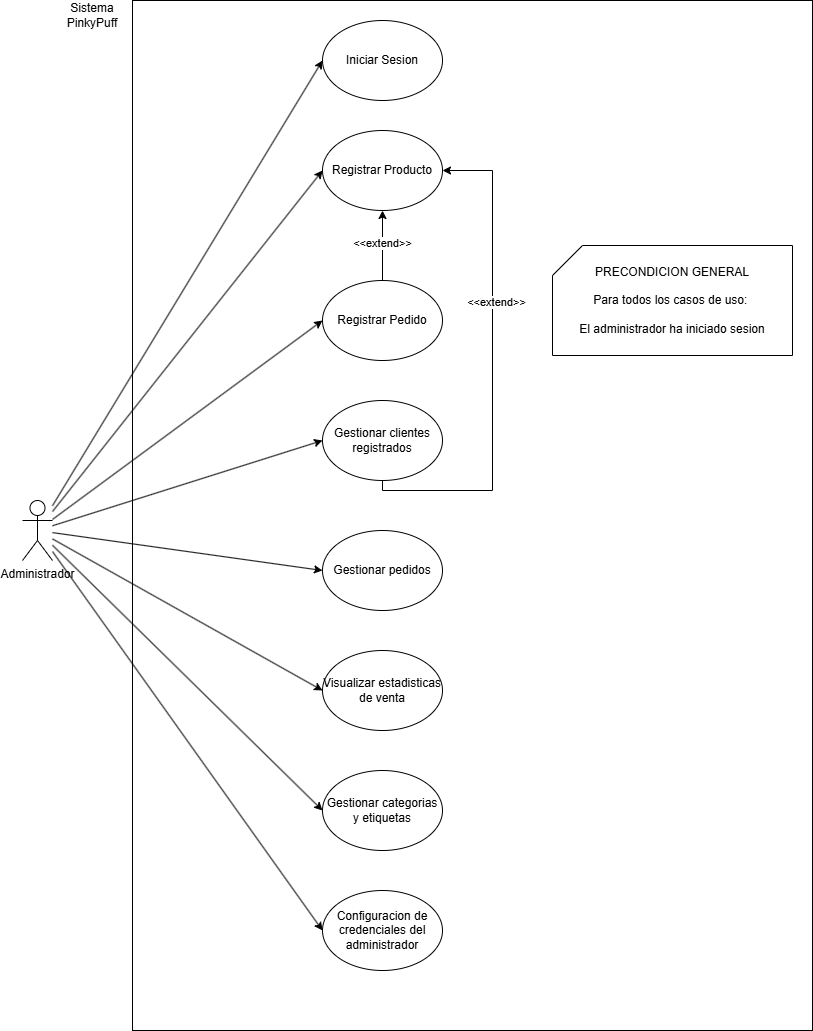

The diagram above was exported from draw.io. Its source (the exported page's mxGraphModel, read from the mxfile embedded in the PNG):
<mxGraphModel dx="968" dy="981" grid="1" gridSize="10" guides="1" tooltips="1" connect="1" arrows="1" fold="1" page="1" pageScale="1" pageWidth="850" pageHeight="1100" math="0" shadow="0">
  <root>
    <mxCell id="0" />
    <mxCell id="1" parent="0" />
    <mxCell id="aUQcKo-7rIrgWmbkAMgk-2" parent="1" style="rounded=0;whiteSpace=wrap;html=1;" value="" vertex="1">
      <mxGeometry height="1030" width="680" x="150" y="20" as="geometry" />
    </mxCell>
    <mxCell id="rT9VtDL6Yrhg03hureGC-10" edge="1" parent="1" source="rT9VtDL6Yrhg03hureGC-1" style="rounded=0;orthogonalLoop=1;jettySize=auto;html=1;entryX=0;entryY=0.5;entryDx=0;entryDy=0;" target="rT9VtDL6Yrhg03hureGC-8">
      <mxGeometry relative="1" as="geometry" />
    </mxCell>
    <mxCell id="rT9VtDL6Yrhg03hureGC-22" edge="1" parent="1" source="rT9VtDL6Yrhg03hureGC-1" style="rounded=0;orthogonalLoop=1;jettySize=auto;html=1;entryX=0;entryY=0.5;entryDx=0;entryDy=0;" target="rT9VtDL6Yrhg03hureGC-61">
      <mxGeometry relative="1" as="geometry">
        <mxPoint x="340" y="320" as="targetPoint" />
      </mxGeometry>
    </mxCell>
    <mxCell id="rT9VtDL6Yrhg03hureGC-40" edge="1" parent="1" source="rT9VtDL6Yrhg03hureGC-1" style="rounded=0;orthogonalLoop=1;jettySize=auto;html=1;entryX=0;entryY=0.5;entryDx=0;entryDy=0;" target="rT9VtDL6Yrhg03hureGC-6">
      <mxGeometry relative="1" as="geometry" />
    </mxCell>
    <mxCell id="rT9VtDL6Yrhg03hureGC-42" edge="1" parent="1" source="rT9VtDL6Yrhg03hureGC-1" style="rounded=0;orthogonalLoop=1;jettySize=auto;html=1;entryX=0;entryY=0.5;entryDx=0;entryDy=0;" target="rT9VtDL6Yrhg03hureGC-35">
      <mxGeometry relative="1" as="geometry" />
    </mxCell>
    <mxCell id="rT9VtDL6Yrhg03hureGC-43" edge="1" parent="1" source="rT9VtDL6Yrhg03hureGC-1" style="rounded=0;orthogonalLoop=1;jettySize=auto;html=1;entryX=0;entryY=0.5;entryDx=0;entryDy=0;" target="rT9VtDL6Yrhg03hureGC-29">
      <mxGeometry relative="1" as="geometry" />
    </mxCell>
    <mxCell id="rT9VtDL6Yrhg03hureGC-44" edge="1" parent="1" source="rT9VtDL6Yrhg03hureGC-1" style="rounded=0;orthogonalLoop=1;jettySize=auto;html=1;entryX=0;entryY=0.5;entryDx=0;entryDy=0;" target="rT9VtDL6Yrhg03hureGC-30">
      <mxGeometry relative="1" as="geometry" />
    </mxCell>
    <mxCell id="rT9VtDL6Yrhg03hureGC-58" edge="1" parent="1" source="rT9VtDL6Yrhg03hureGC-1" style="rounded=0;orthogonalLoop=1;jettySize=auto;html=1;entryX=0;entryY=0.5;entryDx=0;entryDy=0;" target="rT9VtDL6Yrhg03hureGC-27">
      <mxGeometry relative="1" as="geometry">
        <mxPoint x="340" y="439.9999999999998" as="targetPoint" />
      </mxGeometry>
    </mxCell>
    <mxCell id="aUQcKo-7rIrgWmbkAMgk-10" edge="1" parent="1" source="rT9VtDL6Yrhg03hureGC-1" style="rounded=0;orthogonalLoop=1;jettySize=auto;html=1;entryX=0;entryY=0.5;entryDx=0;entryDy=0;" target="aUQcKo-7rIrgWmbkAMgk-5">
      <mxGeometry relative="1" as="geometry" />
    </mxCell>
    <mxCell id="rT9VtDL6Yrhg03hureGC-1" parent="1" style="shape=umlActor;verticalLabelPosition=bottom;verticalAlign=top;html=1;outlineConnect=0;" value="Administrador" vertex="1">
      <mxGeometry height="60" width="30" x="40" y="520" as="geometry" />
    </mxCell>
    <mxCell id="rT9VtDL6Yrhg03hureGC-6" parent="1" style="ellipse;whiteSpace=wrap;html=1;" value="Iniciar Sesion" vertex="1">
      <mxGeometry height="80" width="120" x="340" y="40" as="geometry" />
    </mxCell>
    <mxCell id="rT9VtDL6Yrhg03hureGC-8" parent="1" style="ellipse;whiteSpace=wrap;html=1;" value="Registrar Producto" vertex="1">
      <mxGeometry height="80" width="120" x="340" y="150" as="geometry" />
    </mxCell>
    <mxCell id="rT9VtDL6Yrhg03hureGC-49" edge="1" parent="1" source="rT9VtDL6Yrhg03hureGC-61" style="edgeStyle=orthogonalEdgeStyle;rounded=0;orthogonalLoop=1;jettySize=auto;html=1;entryX=0.5;entryY=1;entryDx=0;entryDy=0;exitX=0.5;exitY=0;exitDx=0;exitDy=0;" target="rT9VtDL6Yrhg03hureGC-8">
      <mxGeometry relative="1" as="geometry">
        <mxPoint x="400" y="280" as="sourcePoint" />
      </mxGeometry>
    </mxCell>
    <mxCell id="rT9VtDL6Yrhg03hureGC-51" connectable="0" parent="rT9VtDL6Yrhg03hureGC-49" style="edgeLabel;html=1;align=center;verticalAlign=middle;resizable=0;points=[];" value="&amp;lt;&amp;lt;extend&amp;gt;&amp;gt;" vertex="1">
      <mxGeometry relative="1" x="0.0563" y="1" as="geometry">
        <mxPoint as="offset" />
      </mxGeometry>
    </mxCell>
    <mxCell id="rT9VtDL6Yrhg03hureGC-27" parent="1" style="ellipse;whiteSpace=wrap;html=1;" value="Gestionar clientes registrados" vertex="1">
      <mxGeometry height="80" width="120" x="340" y="420" as="geometry" />
    </mxCell>
    <mxCell id="rT9VtDL6Yrhg03hureGC-29" parent="1" style="ellipse;whiteSpace=wrap;html=1;" value="Gestionar categorias y etiquetas" vertex="1">
      <mxGeometry height="80" width="120" x="340" y="790" as="geometry" />
    </mxCell>
    <mxCell id="rT9VtDL6Yrhg03hureGC-30" parent="1" style="ellipse;whiteSpace=wrap;html=1;" value="Configuracion de credenciales del administrador" vertex="1">
      <mxGeometry height="80" width="120" x="340" y="910" as="geometry" />
    </mxCell>
    <mxCell id="rT9VtDL6Yrhg03hureGC-35" parent="1" style="ellipse;whiteSpace=wrap;html=1;" value="Visualizar estadisticas de venta" vertex="1">
      <mxGeometry height="80" width="120" x="340" y="670" as="geometry" />
    </mxCell>
    <mxCell id="rT9VtDL6Yrhg03hureGC-56" parent="1" style="shape=card;whiteSpace=wrap;html=1;labelBackgroundColor=light-dark(default, #feffa8);" value="&lt;font style=&quot;color: light-dark(rgb(0, 0, 0), rgb(255, 255, 153));&quot;&gt;PRECONDICION GENERAL&lt;/font&gt;&lt;div&gt;&lt;br&gt;&lt;/div&gt;&lt;div&gt;Para todos los casos de uso:&amp;nbsp;&lt;/div&gt;&lt;div&gt;&lt;br&gt;&lt;/div&gt;&lt;div&gt;El administrador ha iniciado sesion&lt;/div&gt;" vertex="1">
      <mxGeometry height="110" width="240" x="570" y="265" as="geometry" />
    </mxCell>
    <mxCell id="rT9VtDL6Yrhg03hureGC-59" edge="1" parent="1" source="rT9VtDL6Yrhg03hureGC-27" style="edgeStyle=orthogonalEdgeStyle;rounded=0;orthogonalLoop=1;jettySize=auto;html=1;entryX=1;entryY=0.5;entryDx=0;entryDy=0;exitX=0.5;exitY=1;exitDx=0;exitDy=0;" target="rT9VtDL6Yrhg03hureGC-8">
      <mxGeometry relative="1" as="geometry">
        <Array as="points">
          <mxPoint x="400" y="510" />
          <mxPoint x="510" y="510" />
          <mxPoint x="510" y="190" />
        </Array>
        <mxPoint x="410" y="479.44053188733074" as="sourcePoint" />
      </mxGeometry>
    </mxCell>
    <mxCell id="rT9VtDL6Yrhg03hureGC-60" connectable="0" parent="rT9VtDL6Yrhg03hureGC-59" style="edgeLabel;html=1;align=center;verticalAlign=middle;resizable=0;points=[];" value="&amp;lt;&amp;lt;extend&amp;gt;&amp;gt;" vertex="1">
      <mxGeometry relative="1" x="0.2578" y="-3" as="geometry">
        <mxPoint as="offset" />
      </mxGeometry>
    </mxCell>
    <mxCell id="rT9VtDL6Yrhg03hureGC-61" parent="1" style="ellipse;whiteSpace=wrap;html=1;" value="Registrar Pedido" vertex="1">
      <mxGeometry height="80" width="120" x="340" y="300" as="geometry" />
    </mxCell>
    <mxCell id="aUQcKo-7rIrgWmbkAMgk-3" parent="1" style="text;html=1;whiteSpace=wrap;strokeColor=none;fillColor=none;align=center;verticalAlign=middle;rounded=0;" value="Sistema&lt;div&gt;PinkyPuff&lt;/div&gt;" vertex="1">
      <mxGeometry height="30" width="60" x="80" y="20" as="geometry" />
    </mxCell>
    <mxCell id="aUQcKo-7rIrgWmbkAMgk-5" parent="1" style="ellipse;whiteSpace=wrap;html=1;" value="Gestionar pedidos" vertex="1">
      <mxGeometry height="80" width="120" x="340" y="550" as="geometry" />
    </mxCell>
  </root>
</mxGraphModel>